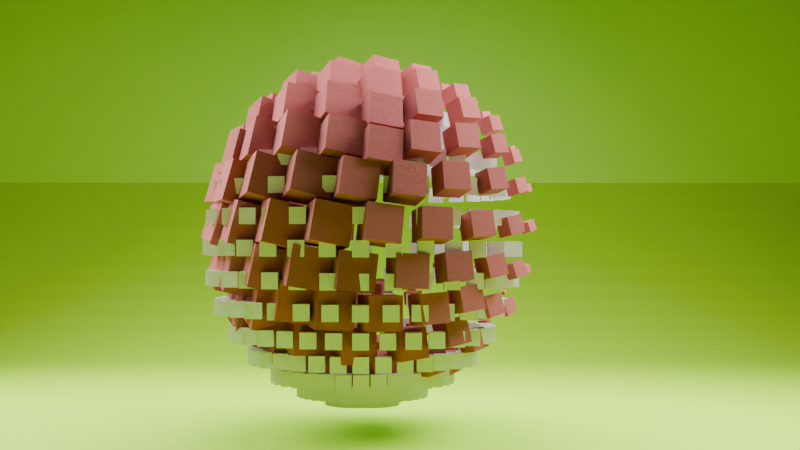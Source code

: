 # Source: animation_cubes.blend  (saved by Blender 4.3.34; exported with 4.5.12 LTS)
import bpy
from mathutils import Matrix  # noqa: F401  (used for matrix-valued properties, if any)

bpy.ops.wm.read_factory_settings(use_empty=True)
scene = bpy.context.scene
scene.name = 'Scene'

# ---- collections
col_collection = bpy.data.collections.new('Collection'); scene.collection.children.link(col_collection)

# ---- materials (node trees are filled in below, after node groups)
mat_material = bpy.data.materials.new('Material')
mat_material.alpha_threshold = 0.0
mat_material.roughness = 0.5
mat_material.line_color = (0.0, 0.0, 0.0, 1.0)
mat_material_001 = bpy.data.materials.new('Material.001')
mat_material_002 = bpy.data.materials.new('Material.002')

# ---- node groups
ng_practice = bpy.data.node_groups.new('Practice', 'GeometryNodeTree')
_s = ng_practice.interface.new_socket(name='Geometry', in_out='OUTPUT', socket_type='NodeSocketGeometry')
_s = ng_practice.interface.new_socket(name='Geometry', in_out='INPUT', socket_type='NodeSocketGeometry')
_s = ng_practice.interface.new_socket(name='Scale', in_out='INPUT', socket_type='NodeSocketVector')
_s.subtype = 'XYZ'
_s.default_value = (1.0, 1.0, 1.0)
ng_practice.is_modifier = True
_N = ng_practice.nodes; _L = ng_practice.links
n0 = _N.new('NodeGroupInput'); n0.name = 'Group Input'; n0.location = (-319, 0)
n1 = _N.new('NodeGroupOutput'); n1.name = 'Group Output'; n1.location = (576, 167)
n2 = _N.new('GeometryNodeMeshUVSphere'); n2.name = 'UV Sphere'; n2.location = (-331, 224)
n3 = _N.new('GeometryNodeTransform'); n3.name = 'Transform Geometry'; n3.location = (-33, 191)
n3.inputs[2].default_value = (-0.005236, 0.0, 0.0)
n4 = _N.new('GeometryNodeMeshToPoints'); n4.name = 'Mesh to Points'; n4.location = (211, 184)
n5 = _N.new('GeometryNodeInstanceOnPoints'); n5.name = 'Instance on Points'; n5.location = (397, 203)
n6 = _N.new('GeometryNodeMeshCube'); n6.name = 'Cube'; n6.location = (216, -13)
n6.inputs[0].default_value = (0.1, 0.1, 0.1)
_L.new(n2.outputs[0], n3.inputs[0])
_L.new(n3.outputs[0], n4.inputs[0])
_L.new(n5.outputs[0], n1.inputs[0])
_L.new(n4.outputs[0], n5.inputs[0])
_L.new(n6.outputs[0], n5.inputs[2])
n1.is_active_output = True
ng_satisfyinganimation = bpy.data.node_groups.new('SatisfyingAnimation', 'GeometryNodeTree')
_s = ng_satisfyinganimation.interface.new_socket(name='Geometry', in_out='OUTPUT', socket_type='NodeSocketGeometry')
_s = ng_satisfyinganimation.interface.new_socket(name='Geometry', in_out='INPUT', socket_type='NodeSocketGeometry')
_s = ng_satisfyinganimation.interface.new_socket(name='Radius', in_out='INPUT', socket_type='NodeSocketFloat')
_s.subtype = 'DISTANCE'
_s.default_value = 1.0
_s.min_value = 0.0
_s = ng_satisfyinganimation.interface.new_socket(name='Subdivisions', in_out='INPUT', socket_type='NodeSocketInt')
_s.default_value = 3
_s.min_value = 1
_s.max_value = 7
_s = ng_satisfyinganimation.interface.new_socket(name='Z', in_out='INPUT', socket_type='NodeSocketFloat')
_s.min_value = -1e+04
_s.max_value = 1e+04
_s = ng_satisfyinganimation.interface.new_socket(name='Angle', in_out='INPUT', socket_type='NodeSocketFloat')
_s.subtype = 'ANGLE'
_s.default_value = 0.1134
_s = ng_satisfyinganimation.interface.new_socket(name='From Max', in_out='INPUT', socket_type='NodeSocketFloat')
_s.default_value = 1.0
_s.min_value = -1e+04
_s.max_value = 1e+04
_s = ng_satisfyinganimation.interface.new_socket(name='To Min', in_out='INPUT', socket_type='NodeSocketFloat')
_s.min_value = -1e+04
_s.max_value = 1e+04
_s = ng_satisfyinganimation.interface.new_socket(name='To Max', in_out='INPUT', socket_type='NodeSocketFloat')
_s.default_value = 1.0
_s.min_value = -1e+04
_s.max_value = 1e+04
_s = ng_satisfyinganimation.interface.new_socket(name='Scale', in_out='INPUT', socket_type='NodeSocketFloat')
_s.default_value = 0.1
_s.min_value = -1000.0
_s.max_value = 1000.0
ng_satisfyinganimation.is_modifier = True
_N = ng_satisfyinganimation.nodes; _L = ng_satisfyinganimation.links
n0 = _N.new('NodeGroupInput'); n0.name = 'Group Input'; n0.location = (-482, 409)
n1 = _N.new('NodeGroupOutput'); n1.name = 'Group Output'; n1.location = (1412, 600)
n2 = _N.new('GeometryNodeMeshIcoSphere'); n2.name = 'Ico Sphere'; n2.location = (-30, 562)
n3 = _N.new('GeometryNodeInstanceOnPoints'); n3.name = 'Instance on Points'; n3.location = (213, 562)
n4 = _N.new('GeometryNodeMeshCube'); n4.name = 'Cube'; n4.location = (-23, 417)
n4.inputs[0].default_value = (0.1, 0.1, 0.1)
n5 = _N.new('GeometryNodeScaleInstances'); n5.name = 'Scale Instances'; n5.location = (669, 579)
n6 = _N.new('GeometryNodeMeshIcoSphere'); n6.name = 'Ico Sphere.001'; n6.location = (416, 176)
n7 = _N.new('GeometryNodeTransform'); n7.name = 'Transform Geometry'; n7.location = (1163, 229)
n8 = _N.new('ShaderNodeVectorRotate'); n8.name = 'Vector Rotate'; n8.location = (138, 153)
n9 = _N.new('ShaderNodeCombineXYZ'); n9.name = 'Combine XYZ'; n9.location = (3069, -323)
n10 = _N.new('ShaderNodeCombineXYZ'); n10.name = 'Combine XYZ.001'; n10.location = (-156, 80)
n11 = _N.new('ShaderNodeMath'); n11.name = 'Math'; n11.location = (-153, -111)
n11.operation = 'RADIANS'
n12 = _N.new('ShaderNodeVectorMath'); n12.name = 'Vector Math'; n12.location = (671, -86)
n12.operation = 'DISTANCE'
n13 = _N.new('GeometryNodeInputPosition'); n13.name = 'Position'; n13.location = (276, -365)
n14 = _N.new('ShaderNodeMapRange'); n14.name = 'Map Range'; n14.location = (906, 15)
n15 = _N.new('NodeGroupInput'); n15.name = 'Group Input.001'; n15.location = (672, -235)
n16 = _N.new('ShaderNodeTexNoise'); n16.name = 'Noise Texture'; n16.location = (205, 892)
n16.inputs[2].default_value = 0.1
n17 = _N.new('GeometryNodeRotateInstances'); n17.name = 'Rotate Instances'; n17.location = (979, 601)
n18 = _N.new('GeometryNodeInputPosition'); n18.name = 'Position.001'; n18.location = (-347, 948)
n19 = _N.new('ShaderNodeVectorMath'); n19.name = 'Vector Math.001'; n19.location = (417, 921)
n19.operation = 'SUBTRACT'
n19.inputs[1].default_value = (0.5, 0.5, 0.5)
n20 = _N.new('ShaderNodeVectorMath'); n20.name = 'Vector Math.002'; n20.location = (647, 972)
n20.operation = 'MULTIPLY'
n20.inputs[1].default_value = (2.0, 2.0, 2.0)
n21 = _N.new('ShaderNodeVectorMath'); n21.name = 'Vector Math.003'; n21.location = (884, 888)
n21.operation = 'MULTIPLY'
n22 = _N.new('ShaderNodeMath'); n22.name = 'Math.001'; n22.location = (648, 753)
n22.operation = 'RADIANS'
n23 = _N.new('ShaderNodeValue'); n23.name = 'Value'; n23.location = (431, 698)
n23.outputs[0].default_value = 180.0
n24 = _N.new('NodeGroupInput'); n24.name = 'Group Input.002'; n24.location = (-1470, 852)
n25 = _N.new('ShaderNodeMath'); n25.name = 'Math.002'; n25.location = (-1299, 749)
n25.operation = 'RADIANS'
n26 = _N.new('ShaderNodeVectorMath'); n26.name = 'Vector Math.004'; n26.location = (-88, 999)
n26.operation = 'SUBTRACT'
n27 = _N.new('ShaderNodeMath'); n27.name = 'Math.003'; n27.location = (-1103, 975)
n27.operation = 'COSINE'
n28 = _N.new('ShaderNodeMath'); n28.name = 'Math.004'; n28.location = (-1106, 521)
n28.operation = 'SINE'
n29 = _N.new('ShaderNodeCombineXYZ'); n29.name = 'Combine XYZ.002'; n29.location = (-838, 636)
n30 = _N.new('ShaderNodeVectorMath'); n30.name = 'Vector Math.005'; n30.location = (-652, 686)
n30.operation = 'MULTIPLY'
n31 = _N.new('ShaderNodeValue'); n31.name = 'Value.001'; n31.location = (-840, 466)
n31.outputs[0].default_value = 10.0
n32 = _N.new('GeometryNodeSetMaterial'); n32.name = 'Set Material'; n32.location = (1200, 625)
n32.inputs[2].default_value = mat_material_001
_L.new(n2.outputs[0], n3.inputs[0])
_L.new(n4.outputs[0], n3.inputs[2])
_L.new(n0.outputs[1], n2.inputs[0])
_L.new(n0.outputs[2], n2.inputs[1])
_L.new(n3.outputs[0], n5.inputs[0])
_L.new(n6.outputs[0], n7.inputs[0])
_L.new(n8.outputs[0], n7.inputs[1])
_L.new(n0.outputs[1], n10.inputs[0])
_L.new(n10.outputs[0], n8.inputs[0])
_L.new(n0.outputs[3], n10.inputs[2])
_L.new(n0.outputs[4], n11.inputs[0])
_L.new(n11.outputs[0], n8.inputs[3])
_L.new(n13.outputs[0], n12.inputs[0])
_L.new(n32.outputs[0], n1.inputs[0])
_L.new(n8.outputs[0], n12.inputs[1])
_L.new(n12.outputs[1], n14.inputs[0])
_L.new(n14.outputs[0], n5.inputs[2])
_L.new(n15.outputs[5], n14.inputs[2])
_L.new(n15.outputs[6], n14.inputs[3])
_L.new(n15.outputs[7], n14.inputs[4])
_L.new(n5.outputs[0], n17.inputs[0])
_L.new(n26.outputs[0], n16.inputs[0])
_L.new(n16.outputs[1], n19.inputs[0])
_L.new(n19.outputs[0], n20.inputs[0])
_L.new(n23.outputs[0], n22.inputs[0])
_L.new(n22.outputs[0], n21.inputs[1])
_L.new(n20.outputs[0], n21.inputs[0])
_L.new(n21.outputs[0], n17.inputs[2])
_L.new(n24.outputs[8], n25.inputs[0])
_L.new(n18.outputs[0], n26.inputs[0])
_L.new(n25.outputs[0], n28.inputs[0])
_L.new(n25.outputs[0], n27.inputs[0])
_L.new(n27.outputs[0], n29.inputs[0])
_L.new(n28.outputs[0], n29.inputs[1])
_L.new(n29.outputs[0], n30.inputs[0])
_L.new(n31.outputs[0], n30.inputs[1])
_L.new(n30.outputs[0], n26.inputs[1])
_L.new(n17.outputs[0], n32.inputs[0])
n1.is_active_output = True

# ---- material node trees
mat_material.use_nodes = True; mat_material.node_tree.nodes.clear()
_N = mat_material.node_tree.nodes; _L = mat_material.node_tree.links
n0 = _N.new('ShaderNodeOutputMaterial'); n0.name = 'Material Output'; n0.location = (314, 325)
n1 = _N.new('ShaderNodeBsdfPrincipled'); n1.name = 'Principled BSDF'; n1.location = (10, 300)
n1.inputs[0].default_value = (0.002539, 0.8005, 0.7694, 1.0)
n1.inputs[3].default_value = 1.45
_L.new(n1.outputs[0], n0.inputs[0])
n0.is_active_output = True
mat_material_001.use_nodes = True; mat_material_001.node_tree.nodes.clear()
_N = mat_material_001.node_tree.nodes; _L = mat_material_001.node_tree.links
n0 = _N.new('ShaderNodeBsdfPrincipled'); n0.name = 'Principled BSDF'; n0.location = (10, 300)
n0.inputs[2].default_value = 1.0
n1 = _N.new('ShaderNodeOutputMaterial'); n1.name = 'Material Output'; n1.location = (300, 300)
n2 = _N.new('ShaderNodeTexVoronoi'); n2.name = 'Voronoi Texture'; n2.location = (-596, -209)
n2.inputs[2].default_value = 200.0
n3 = _N.new('ShaderNodeNewGeometry'); n3.name = 'Geometry'; n3.location = (-595, 34)
n4 = _N.new('ShaderNodeObjectInfo'); n4.name = 'Object Info'; n4.location = (-593, 208)
n5 = _N.new('ShaderNodeMix'); n5.name = 'Mix'; n5.location = (-383, 79)
n5.data_type = 'RGBA'
n5.blend_type = 'LINEAR_LIGHT'
n6 = _N.new('ShaderNodeValToRGB'); n6.name = 'Color Ramp'; n6.location = (-386, 380)
while len(n6.color_ramp.elements) > 1: n6.color_ramp.elements.remove(n6.color_ramp.elements[-1])
n6.color_ramp.elements[0].position = 0.4455; n6.color_ramp.elements[0].color = (0.3606, 0.00339, 0.0008186, 1.0)
_e = n6.color_ramp.elements.new(1.0); _e.color = (1.0, 1.0, 1.0, 1.0)
_L.new(n0.outputs[0], n1.inputs[0])
_L.new(n3.outputs[1], n5.inputs[6])
_L.new(n2.outputs[1], n5.inputs[7])
_L.new(n4.outputs[5], n5.inputs[0])
_L.new(n5.outputs[2], n0.inputs[5])
_L.new(n6.outputs[0], n0.inputs[0])
n1.is_active_output = True
mat_material_002.use_nodes = True; mat_material_002.node_tree.nodes.clear()
_N = mat_material_002.node_tree.nodes; _L = mat_material_002.node_tree.links
n0 = _N.new('ShaderNodeBsdfPrincipled'); n0.name = 'Principled BSDF'; n0.location = (10, 300)
n0.inputs[0].default_value = (0.4335, 0.8009, 0.00869, 1.0)
n1 = _N.new('ShaderNodeOutputMaterial'); n1.name = 'Material Output'; n1.location = (300, 300)
_L.new(n0.outputs[0], n1.inputs[0])
n1.is_active_output = True

# ---- world
world_world = bpy.data.worlds.new('World'); scene.world = world_world
world_world.use_nodes = True; world_world.node_tree.nodes.clear()
_N = world_world.node_tree.nodes; _L = world_world.node_tree.links
n0 = _N.new('ShaderNodeOutputWorld'); n0.name = 'World Output'; n0.location = (300, 300)
n1 = _N.new('ShaderNodeBackground'); n1.name = 'Background'; n1.location = (10, 300)
n1.inputs[0].default_value = (0.05088, 0.05088, 0.05088, 1.0)
_L.new(n1.outputs[0], n0.inputs[0])
n0.is_active_output = True
world_world.color = (0.05088, 0.05088, 0.05088)
world_world.sun_shadow_jitter_overblur = 0.0

# ---- cameras
cam_camera_001 = bpy.data.cameras.new('Camera.001')
cam_camera_001.lens = 58.0

# ---- lights
light_area = bpy.data.lights.new('Area', 'AREA')
light_area.energy = 500.0
light_area.size = 1.0
light_area.size_y = 1.0
light_area_001 = bpy.data.lights.new('Area.001', 'AREA')
light_area_001.energy = 500.0
light_area_001.size = 1.0
light_area_001.size_y = 1.0
light_area_003 = bpy.data.lights.new('Area.003', 'AREA')
light_area_003.energy = 500.0
light_area_003.size = 1.0
light_area_003.size_y = 1.0

# ---- meshes
me_cube = bpy.data.meshes.new('Cube')
me_cube.from_pydata([(1.0, 1.0, 1.0), (1.0, 1.0, -1.0), (1.0, -1.0, 1.0), (1.0, -1.0, -1.0), (-1.0, 1.0, 1.0), (-1.0, 1.0, -1.0), (-1.0, -1.0, 1.0), (-1.0, -1.0, -1.0)], [], [(0, 4, 6, 2), (3, 2, 6, 7), (7, 6, 4, 5), (5, 1, 3, 7), (1, 0, 2, 3), (5, 4, 0, 1)])
_uv = me_cube.uv_layers.new(name='UVMap')
_uv.uv.foreach_set('vector', [0.625, 0.5, 0.875, 0.5, 0.875, 0.75, 0.625, 0.75, 0.375, 0.75, 0.625, 0.75, 0.625, 1.0, 0.375, 1.0, 0.375, 0.0, 0.625, 0.0, 0.625, 0.25, 0.375, 0.25, 0.125, 0.5, 0.375, 0.5, 0.375, 0.75, 0.125, 0.75, 0.375, 0.5, 0.625, 0.5, 0.625, 0.75, 0.375, 0.75, 0.375, 0.25, 0.625, 0.25, 0.625, 0.5, 0.375, 0.5])
me_cube.materials.append(mat_material)
me_cube.use_mirror_vertex_groups = False
me_cube.update()
me_cube_001 = bpy.data.meshes.new('Cube.001')
me_cube_001.from_pydata([(-1.0, -1.0, -1.0), (-1.0, -1.0, 1.0), (-1.0, 1.0, -1.0), (-1.0, 1.0, 1.0), (1.0, -1.0, -1.0), (1.0, -1.0, 1.0), (1.0, 1.0, -1.0), (1.0, 1.0, 1.0)], [], [(0, 1, 3, 2), (2, 3, 7, 6), (6, 7, 5, 4), (4, 5, 1, 0), (2, 6, 4, 0), (7, 3, 1, 5)])
_uv = me_cube_001.uv_layers.new(name='UVMap')
_uv.uv.foreach_set('vector', [0.375, 0.0, 0.625, 0.0, 0.625, 0.25, 0.375, 0.25, 0.375, 0.25, 0.625, 0.25, 0.625, 0.5, 0.375, 0.5, 0.375, 0.5, 0.625, 0.5, 0.625, 0.75, 0.375, 0.75, 0.375, 0.75, 0.625, 0.75, 0.625, 1.0, 0.375, 1.0, 0.125, 0.5, 0.375, 0.5, 0.375, 0.75, 0.125, 0.75, 0.625, 0.5, 0.875, 0.5, 0.875, 0.75, 0.625, 0.75])
me_cube_001.materials.append(mat_material_001)
me_cube_001.update()
me_plane_001 = bpy.data.meshes.new('Plane.001')
me_plane_001.from_pydata([(1.0, -1.0, 0.0), (1.0, 1.0, 0.0), (-1.0, -1.0, 0.2205), (-1.0, 1.0, 0.2205), (-1.0, -1.0, 0.6301), (-1.0, 1.0, 0.6301), (-1.0, -1.0, 0.212), (-1.0, 1.0, 0.212), (-0.4836, -1.0, 0.0), (-1.0, -1.0, 0.212), (-0.5251, -1.0, 0.001814), (-0.5696, -1.0, 0.007224), (-0.6162, -1.0, 0.01614), (-0.6642, -1.0, 0.0284), (-0.7127, -1.0, 0.04381), (-0.7609, -1.0, 0.0621), (-0.808, -1.0, 0.08295), (-0.8532, -1.0, 0.106), (-0.8957, -1.0, 0.1309), (-0.9348, -1.0, 0.1571), (-0.9697, -1.0, 0.1843), (-1.0, 1.0, 0.212), (-0.4836, 1.0, 0.0), (-0.9697, 1.0, 0.1843), (-0.9348, 1.0, 0.1571), (-0.8957, 1.0, 0.1309), (-0.8532, 1.0, 0.106), (-0.808, 1.0, 0.08295), (-0.7609, 1.0, 0.0621), (-0.7127, 1.0, 0.04381), (-0.6642, 1.0, 0.0284), (-0.6162, 1.0, 0.01614), (-0.5696, 1.0, 0.007224), (-0.5251, 1.0, 0.001814)], [], [(2, 3, 5, 4), (8, 0, 1, 22), (6, 7, 3, 2), (8, 22, 33, 10), (10, 33, 32, 11), (11, 32, 31, 12), (12, 31, 30, 13), (13, 30, 29, 14), (14, 29, 28, 15), (15, 28, 27, 16), (16, 27, 26, 17), (17, 26, 25, 18), (18, 25, 24, 19), (19, 24, 23, 20), (20, 23, 21, 9), (7, 6, 9, 21)])
_uv = me_plane_001.uv_layers.new(name='UVMap')
_uv.uv.foreach_set('vector', [0.0, 0.0, 0.0, 1.0, 0.0, 1.0, 0.0, 0.0, 0.2582, 0.0, 1.0, 0.0, 1.0, 1.0, 0.2582, 1.0, 0.0, 0.0, 0.0, 1.0, 0.0, 1.0, 0.0, 0.0, 0.2582, 0.0, 0.2582, 1.0, 0.2374, 1.0, 0.2374, 0.0, 0.2374, 0.0, 0.2374, 1.0, 0.2152, 1.0, 0.2152, 0.0, 0.2152, 0.0, 0.2152, 1.0, 0.1919, 1.0, 0.1919, 0.0, 0.1919, 0.0, 0.1919, 1.0, 0.1679, 1.0, 0.1679, 0.0, 0.1679, 0.0, 0.1679, 1.0, 0.1437, 1.0, 0.1437, 0.0, 0.1437, 0.0, 0.1437, 1.0, 0.106, 1.0, 0.106, 0.0, 0.106, 0.0, 0.106, 1.0, 0.08026, 1.0, 0.08026, 0.0, 0.08026, 0.0, 0.08026, 1.0, 0.0632, 1.0, 0.0632, 0.0, 0.0632, 0.0, 0.0632, 1.0, 0.04636, 1.0, 0.04636, 0.0, 0.04636, 0.0, 0.04636, 1.0, 0.03003, 1.0, 0.03003, 0.0, 0.03003, 0.0, 0.03003, 1.0, 0.01449, 1.0, 0.01449, 0.0, 0.01449, 0.0, 0.01449, 1.0, 0.0, 1.0, 0.0, 0.0, 0.0, 1.0, 0.0, 0.0, 0.0, 0.0, 0.0, 1.0])
me_plane_001.materials.append(mat_material_002)
me_plane_001.update()

# ---- objects
ob_cube = bpy.data.objects.new('Cube', me_cube)
ob_satisfyinganimation = bpy.data.objects.new('SatisfyingAnimation', me_cube_001)
ob_area = bpy.data.objects.new('Area', light_area)
ob_plane = bpy.data.objects.new('Plane', me_plane_001)
ob_area_001 = bpy.data.objects.new('Area.001', light_area_001)
ob_area_002 = bpy.data.objects.new('Area.002', light_area_003)
ob_camera = bpy.data.objects.new('Camera', cam_camera_001)

# ---- transforms, parenting, visibility, modifiers, constraints
ob_cube.location = (0.0, 0.0, 0.0)
ob_cube.lock_rotations_4d = False
ob_cube.empty_display_type = 'ARROWS'
ob_cube.lineart.crease_threshold = 0.0
_m = ob_cube.modifiers.new('GeometryNodes', 'NODES')
_m.node_group = ng_practice
_gi = [s.identifier for s in ng_practice.interface.items_tree if s.item_type == 'SOCKET' and s.in_out == 'INPUT']
_m[_gi[1]] = (1.03, 1.0, 1.0)  # Scale
ob_satisfyinganimation.location = (-0.02646, 0.113, 0.1403)
_m = ob_satisfyinganimation.modifiers.new('GeometryNodes', 'NODES')
_m.node_group = ng_satisfyinganimation
_gi = [s.identifier for s in ng_satisfyinganimation.interface.items_tree if s.item_type == 'SOCKET' and s.in_out == 'INPUT']
_m[_gi[4]] = 116.0  # Angle
_m[_gi[5]] = 2.5  # From Max
_m[_gi[6]] = -0.5  # To Min
_m[_gi[7]] = 3.5  # To Max
ob_area.location = (-1.181, -0.35, 3.963)
ob_area.scale = (3.634, 3.634, 3.634)
ob_plane.location = (-0.09284, 0.2049, -1.212)
ob_plane.scale = (10.0, 10.0, 10.0)
ob_area_001.location = (-0.07966, 2.976, 2.347)
ob_area_001.rotation_euler = (-0.7557, 0.1975, 0.099)
ob_area_001.scale = (2.793, 2.793, 2.793)
ob_area_002.location = (-0.7342, -3.761, 2.315)
ob_area_002.rotation_euler = (0.9974, -0.2715, -0.0211)
ob_area_002.scale = (3.634, 3.634, 3.634)
ob_camera.location = (8.563, 0.1259, 0.03225)
ob_camera.rotation_euler = (1.585, 6.313e-07, 1.557)

# ---- collection membership
col_collection.objects.link(ob_cube)
col_collection.objects.link(ob_satisfyinganimation)
col_collection.objects.link(ob_area)
col_collection.objects.link(ob_plane)
col_collection.objects.link(ob_area_001)
col_collection.objects.link(ob_area_002)
col_collection.objects.link(ob_camera)

# ---- scene / render settings (as saved in the file)
scene.camera = ob_camera
scene.frame_start = 1; scene.frame_end = 360; scene.frame_set(116)
scene.render.engine = 'BLENDER_EEVEE_NEXT'
scene.render.image_settings.file_format = 'FFMPEG'
scene.render.image_settings.color_mode = 'RGB'
bpy.context.view_layer.update()
